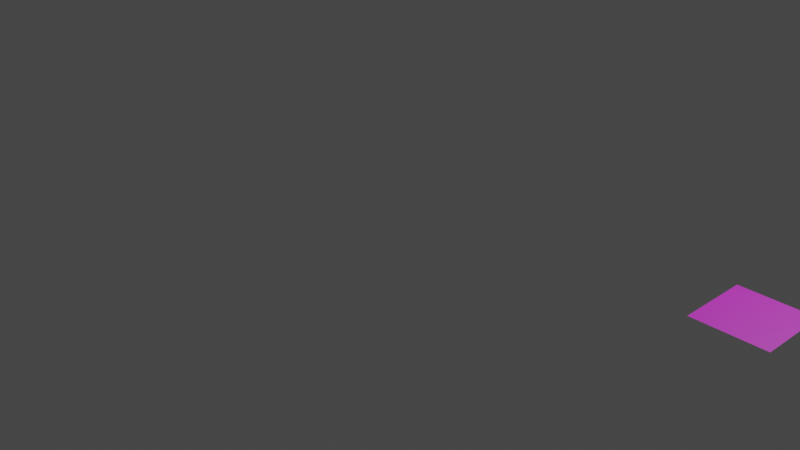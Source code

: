 # Source: shelf_wallpaper_simulation.blend  (saved by Blender 3.0.42; exported with 4.5.12 LTS)
import bpy
from mathutils import Matrix  # noqa: F401  (used for matrix-valued properties, if any)

bpy.ops.wm.read_factory_settings(use_empty=True)
scene = bpy.context.scene
scene.name = 'Scene'

# ---- collections
col_collection = bpy.data.collections.new('Collection'); scene.collection.children.link(col_collection)

# ---- images (referenced by path relative to the original .blend; pixels are not part of the script)
import os
ASSET_DIR = os.environ.get("B2B_ASSET_DIR", "")  # directory of the original .blend (textures are referenced by path, not embedded)
HERE = os.path.dirname(os.path.abspath(__file__))  # packed textures are extracted next to this script under _unpacked/

def load_image(name, relpath, width, height, colorspace="sRGB"):
    """Load a texture the original file referenced (path relative to the .blend, or extracted next to this script)."""
    p = next((c for c in (os.path.join(HERE, relpath), os.path.join(ASSET_DIR, relpath)) if relpath and os.path.exists(c)), "")
    if p:
        img = bpy.data.images.load(p, check_existing=True)
        img.name = name
    else:  # same state as the original file: an image datablock whose file is absent (Cycles renders it pink)
        img = bpy.data.images.new(name, width, height)
        img.source = "FILE"
        img.filepath = "//" + (relpath or name)
    img.colorspace_settings.name = colorspace
    return img
img_vihkiruusu_135_maripedia_png = load_image('Vihkiruusu_135_maripedia.png', 'Vihkiruusu_135_maripedia.png', 1024, 1024, 'sRGB')
img_black_wood_jpg = load_image('black_wood.jpg', 'black_wood.jpg', 1024, 1024, 'sRGB')

# ---- materials (node trees are filled in below, after node groups)
mat_vihkiruusu_135_maripedia_png = bpy.data.materials.new('Vihkiruusu_135_maripedia.png')
mat_vihkiruusu_135_maripedia_png.use_transparent_shadow = False
mat_material_0_002 = bpy.data.materials.new('material_0.002')
mat_material_0_002.use_transparent_shadow = False
mat_material_0_002.diffuse_color = (1.0, 1.0, 1.0, 1.0)
mat_edge_color000255_002 = bpy.data.materials.new('edge_color000255.002')
mat_edge_color000255_002.use_transparent_shadow = False
mat_edge_color000255_002.diffuse_color = (0.0, 0.0, 0.0, 1.0)
mat_black_wood = bpy.data.materials.new('black_wood')
mat_black_wood.use_transparent_shadow = False

# ---- material node trees
mat_vihkiruusu_135_maripedia_png.use_nodes = True; mat_vihkiruusu_135_maripedia_png.node_tree.nodes.clear()
_N = mat_vihkiruusu_135_maripedia_png.node_tree.nodes; _L = mat_vihkiruusu_135_maripedia_png.node_tree.links
n0 = _N.new('ShaderNodeOutputMaterial'); n0.name = 'Material Output'; n0.location = (374, 32)
n1 = _N.new('ShaderNodeBsdfPrincipled'); n1.name = 'Principled BSDF'; n1.location = (21, 365)
n1.distribution = 'GGX'
n1.subsurface_method = 'RANDOM_WALK_SKIN'
n1.inputs[3].default_value = 1.45
n1.inputs[27].default_value = (0.0, 0.0, 0.0, 1.0)
n1.inputs[28].default_value = 1.0
n2 = _N.new('ShaderNodeTexImage'); n2.name = 'Image Texture'; n2.location = (-458, 203)
n2.image = img_vihkiruusu_135_maripedia_png
_L.new(n2.outputs[0], n1.inputs[0])
_L.new(n1.outputs[0], n0.inputs[0])
n0.is_active_output = True
mat_material_0_002.use_nodes = True; mat_material_0_002.node_tree.nodes.clear()
_N = mat_material_0_002.node_tree.nodes; _L = mat_material_0_002.node_tree.links
n0 = _N.new('ShaderNodeBsdfPrincipled'); n0.name = 'Principled BSDF'; n0.location = (0, 300)
n0.distribution = 'GGX'
n0.subsurface_method = 'RANDOM_WALK_SKIN'
n0.inputs[0].default_value = (1.0, 1.0, 1.0, 1.0)
n0.inputs[3].default_value = 1.45
n0.inputs[13].default_value = 0.0
n0.inputs[27].default_value = (0.0, 0.0, 0.0, 1.0)
n0.inputs[28].default_value = 1.0
n1 = _N.new('ShaderNodeOutputMaterial'); n1.name = 'Material Output'; n1.location = (300, 300)
_L.new(n0.outputs[0], n1.inputs[0])
n1.is_active_output = True
mat_edge_color000255_002.use_nodes = True; mat_edge_color000255_002.node_tree.nodes.clear()
_N = mat_edge_color000255_002.node_tree.nodes; _L = mat_edge_color000255_002.node_tree.links
n0 = _N.new('ShaderNodeBsdfPrincipled'); n0.name = 'Principled BSDF'; n0.location = (0, 300)
n0.distribution = 'GGX'
n0.subsurface_method = 'RANDOM_WALK_SKIN'
n0.inputs[0].default_value = (0.0, 0.0, 0.0, 1.0)
n0.inputs[3].default_value = 1.45
n0.inputs[13].default_value = 0.0
n0.inputs[27].default_value = (0.0, 0.0, 0.0, 1.0)
n0.inputs[28].default_value = 1.0
n1 = _N.new('ShaderNodeOutputMaterial'); n1.name = 'Material Output'; n1.location = (300, 300)
_L.new(n0.outputs[0], n1.inputs[0])
n1.is_active_output = True
mat_black_wood.use_nodes = True; mat_black_wood.node_tree.nodes.clear()
_N = mat_black_wood.node_tree.nodes; _L = mat_black_wood.node_tree.links
n0 = _N.new('ShaderNodeBsdfPrincipled'); n0.name = 'Principled BSDF'; n0.location = (10, 300)
n0.distribution = 'GGX'
n0.subsurface_method = 'RANDOM_WALK_SKIN'
n0.inputs[3].default_value = 1.45
n0.inputs[27].default_value = (0.0, 0.0, 0.0, 1.0)
n0.inputs[28].default_value = 1.0
n1 = _N.new('ShaderNodeTexImage'); n1.name = 'Image Texture'; n1.location = (-500, 0)
n1.image = img_black_wood_jpg
n2 = _N.new('ShaderNodeOutputMaterial'); n2.name = 'Material Output'; n2.location = (300, 300)
_L.new(n0.outputs[0], n2.inputs[0])
_L.new(n1.outputs[0], n0.inputs[0])
n2.is_active_output = True

# ---- world
world_world = bpy.data.worlds.new('World'); scene.world = world_world
world_world.use_nodes = True; world_world.node_tree.nodes.clear()
_N = world_world.node_tree.nodes; _L = world_world.node_tree.links
n0 = _N.new('ShaderNodeOutputWorld'); n0.name = 'World Output'; n0.location = (300, 300)
n1 = _N.new('ShaderNodeBackground'); n1.name = 'Background'; n1.location = (10, 300)
n1.inputs[0].default_value = (0.05088, 0.05088, 0.05088, 1.0)
_L.new(n1.outputs[0], n0.inputs[0])
n0.is_active_output = True
world_world.color = (0.05088, 0.05088, 0.05088)
world_world.use_sun_shadow = False
world_world.sun_shadow_jitter_overblur = 0.0

# ---- cameras
cam_camera = bpy.data.cameras.new('Camera')
cam_camera.clip_end = 100.0
cam_camera.ortho_scale = 7.314

# ---- lights
light_light = bpy.data.lights.new('Light', 'POINT')
light_light.transmission_factor = 0.0
light_light.energy = 1000.0
light_light.shadow_soft_size = 0.1
light_light.shadow_maximum_resolution = 0.006
light_light.use_absolute_resolution = True

# ---- meshes
me_plane = bpy.data.meshes.new('Plane')
me_plane.from_pydata([(-0.3256, 2.98e-08, 0.0), (-0.1713, -0.09052, 0.0), (-0.1725, -0.4038, 0.0), (-0.475, -0.4014, 0.0), (-0.4738, -0.08932, 0.0)], [], [(0, 4, 3, 2, 1)])
_uv = me_plane.uv_layers.new(name='UVMap')
_uv.uv.foreach_set('vector', [0.3418, 1.0, 0.1565, 0.9107, 0.155, 0.5986, 0.5332, 0.5962, 0.5347, 0.9095])
me_plane.materials.append(mat_vihkiruusu_135_maripedia_png)
me_plane.use_remesh_fix_poles = True
me_plane.use_remesh_preserve_attributes = False
me_plane.update()
me_id141 = bpy.data.meshes.new('ID141')
me_id141.from_pydata([], [], [])
me_id141.materials.append(mat_material_0_002)
me_id141.materials.append(mat_edge_color000255_002)
me_id141.use_remesh_fix_poles = True
me_id141.use_remesh_preserve_attributes = False
me_id141.update()
me_id114 = bpy.data.meshes.new('ID114')
me_id114.from_pydata([(0.315, 12.4, 0.315), (2.953, 12.4, 0.315), (2.953, 15.04, 0.315), (0.315, 15.04, 0.315), (0.315, 12.4, 0.315), (2.953, 12.4, 0.315), (2.953, 15.04, 0.315), (0.315, 15.04, 0.315), (2.953, 12.4, 0.315), (0.315, 12.4, 0.315), (0.315, 12.4, 1.89), (2.953, 12.4, 1.89), (0.315, 12.4, 1.89), (2.953, 12.4, 1.89), (2.953, 15.04, 0.315), (2.953, 12.4, 0.315), (2.953, 12.4, 1.89), (2.953, 15.04, 1.89), (2.953, 15.04, 1.89), (0.315, 15.04, 0.315), (2.953, 15.04, 0.315), (2.953, 15.04, 1.89), (0.315, 15.04, 1.89), (0.315, 15.04, 1.89), (0.315, 12.4, 0.315), (0.315, 15.04, 0.315), (0.315, 15.04, 1.89), (0.315, 12.4, 1.89), (11.5, 9.291, 0.315), (8.858, 9.291, 0.315), (8.858, 6.811, 0.315), (11.5, 6.811, 0.315), (8.858, 9.291, 0.315), (11.5, 9.291, 0.315), (8.858, 6.811, 0.315), (11.5, 6.811, 0.315), (8.858, 9.291, 0.315), (11.5, 9.291, 0.315), (11.5, 9.291, 1.89), (8.858, 9.291, 1.89), (11.5, 9.291, 1.89), (8.858, 9.291, 1.89), (8.858, 6.811, 0.315), (8.858, 9.291, 0.315), (8.858, 9.291, 1.89), (8.858, 6.811, 1.89), (8.858, 6.811, 1.89), (11.5, 6.811, 0.315), (8.858, 6.811, 0.315), (8.858, 6.811, 1.89), (11.5, 6.811, 1.89), (11.5, 6.811, 1.89), (11.5, 9.291, 0.315), (11.5, 6.811, 0.315), (11.5, 6.811, 1.89), (11.5, 9.291, 1.89), (11.5, 12.09, 0.315), (8.858, 12.09, 0.315), (8.858, 9.606, 0.315), (11.5, 9.606, 0.315), (8.858, 12.09, 0.315), (11.5, 12.09, 0.315), (8.858, 9.606, 0.315), (11.5, 9.606, 0.315), (8.858, 12.09, 0.315), (11.5, 12.09, 0.315), (11.5, 12.09, 1.89), (8.858, 12.09, 1.89), (11.5, 12.09, 1.89), (8.858, 12.09, 1.89), (8.858, 9.606, 0.315), (8.858, 12.09, 0.315), (8.858, 12.09, 1.89), (8.858, 9.606, 1.89), (8.858, 9.606, 1.89), (11.5, 9.606, 0.315), (8.858, 9.606, 0.315), (8.858, 9.606, 1.89), (11.5, 9.606, 1.89), (11.5, 9.606, 1.89), (11.5, 12.09, 0.315), (11.5, 9.606, 0.315), (11.5, 9.606, 1.89), (11.5, 12.09, 1.89), (11.5, 12.4, 0.315), (11.5, 15.04, 0.315), (8.858, 15.04, 0.315), (8.858, 12.4, 0.315), (11.5, 12.4, 0.315), (11.5, 15.04, 0.315), (8.858, 15.04, 0.315), (8.858, 12.4, 0.315), (11.5, 15.04, 0.315), (11.5, 12.4, 0.315), (11.5, 12.4, 1.89), (11.5, 15.04, 1.89), (11.5, 12.4, 1.89), (11.5, 15.04, 1.89), (8.858, 15.04, 0.315), (11.5, 15.04, 0.315), (11.5, 15.04, 1.89), (8.858, 15.04, 1.89), (8.858, 15.04, 1.89), (8.858, 12.4, 0.315), (8.858, 15.04, 0.315), (8.858, 15.04, 1.89), (8.858, 12.4, 1.89), (8.858, 12.4, 1.89), (11.5, 12.4, 0.315), (8.858, 12.4, 0.315), (8.858, 12.4, 1.89), (11.5, 12.4, 1.89), (11.81, 15.35, 0.0), (-5.96e-08, 15.35, 0.0), (-5.96e-08, 15.35, 1.89), (11.81, 15.35, 1.89), (-5.96e-08, 3.543, 0.0), (-5.96e-08, 15.35, 0.0), (11.81, 15.35, 0.0), (11.81, 3.543, 0.0), (-5.96e-08, 3.543, 0.0), (11.81, 3.543, 0.0), (-5.96e-08, 3.543, 1.89), (11.81, 3.543, 1.89), (-5.96e-08, 3.543, 0.0), (11.81, 3.543, 0.0), (11.81, 3.543, 1.89), (0.315, 3.543, 1.89), (-5.96e-08, 3.543, 1.89), (0.315, 3.543, 1.89), (11.5, 6.496, 0.315), (8.858, 6.496, 0.315), (8.858, 3.858, 0.315), (11.5, 3.858, 0.315), (8.858, 6.496, 0.315), (11.5, 6.496, 0.315), (8.858, 3.858, 0.315), (11.5, 3.858, 0.315), (8.858, 6.496, 0.315), (11.5, 6.496, 0.315), (11.5, 6.496, 1.89), (8.858, 6.496, 1.89), (11.5, 6.496, 1.89), (8.858, 6.496, 1.89), (8.858, 3.858, 0.315), (8.858, 6.496, 0.315), (8.858, 6.496, 1.89), (8.858, 3.858, 1.89), (8.858, 3.858, 1.89), (11.5, 3.858, 0.315), (8.858, 3.858, 0.315), (8.858, 3.858, 1.89), (11.5, 3.858, 1.89), (11.5, 3.858, 1.89), (11.5, 6.496, 0.315), (11.5, 3.858, 0.315), (11.5, 3.858, 1.89), (11.5, 6.496, 1.89), (8.543, 9.606, 0.315), (8.543, 12.09, 0.315), (6.063, 12.09, 0.315), (6.063, 9.606, 0.315), (8.543, 12.09, 0.315), (8.543, 9.606, 0.315), (6.063, 12.09, 0.315), (6.063, 9.606, 0.315), (8.543, 12.09, 0.315), (8.543, 9.606, 0.315), (8.543, 9.606, 1.89), (8.543, 12.09, 1.89), (8.543, 9.606, 1.89), (8.543, 12.09, 1.89), (6.063, 12.09, 0.315), (8.543, 12.09, 0.315), (8.543, 12.09, 1.89), (6.063, 12.09, 1.89), (6.063, 12.09, 1.89), (6.063, 9.606, 0.315), (6.063, 12.09, 0.315), (6.063, 12.09, 1.89), (6.063, 9.606, 1.89), (6.063, 9.606, 1.89), (8.543, 9.606, 0.315), (6.063, 9.606, 0.315), (6.063, 9.606, 1.89), (8.543, 9.606, 1.89), (2.953, 3.858, 0.315), (2.953, 6.496, 0.315), (0.315, 6.496, 0.315), (0.315, 3.858, 0.315), (2.953, 6.496, 0.315), (2.953, 3.858, 0.315), (0.315, 6.496, 0.315), (0.315, 3.858, 0.315), (2.953, 6.496, 0.315), (2.953, 3.858, 0.315), (2.953, 3.858, 1.89), (2.953, 6.496, 1.89), (2.953, 3.858, 1.89), (2.953, 6.496, 1.89), (0.315, 6.496, 0.315), (2.953, 6.496, 0.315), (2.953, 6.496, 1.89), (0.315, 6.496, 1.89), (0.315, 6.496, 1.89), (0.315, 3.858, 0.315), (0.315, 6.496, 0.315), (0.315, 6.496, 1.89), (0.315, 3.858, 1.89), (0.315, 3.858, 1.89), (2.953, 3.858, 0.315), (0.315, 3.858, 0.315), (0.315, 3.858, 1.89), (2.953, 3.858, 1.89), (5.748, 6.811, 0.315), (5.748, 9.291, 0.315), (3.268, 9.291, 0.315), (3.268, 6.811, 0.315), (5.748, 9.291, 0.315), (5.748, 6.811, 0.315), (3.268, 9.291, 0.315), (3.268, 6.811, 0.315), (5.748, 9.291, 0.315), (5.748, 6.811, 0.315), (5.748, 6.811, 1.89), (5.748, 9.291, 1.89), (5.748, 6.811, 1.89), (5.748, 9.291, 1.89), (3.268, 9.291, 0.315), (5.748, 9.291, 0.315), (5.748, 9.291, 1.89), (3.268, 9.291, 1.89), (3.268, 9.291, 1.89), (3.268, 6.811, 0.315), (3.268, 9.291, 0.315), (3.268, 9.291, 1.89), (3.268, 6.811, 1.89), (3.268, 6.811, 1.89), (5.748, 6.811, 0.315), (3.268, 6.811, 0.315), (3.268, 6.811, 1.89), (5.748, 6.811, 1.89), (8.543, 9.291, 0.315), (6.063, 9.291, 0.315), (6.063, 6.811, 0.315), (8.543, 6.811, 0.315), (6.063, 9.291, 0.315), (8.543, 9.291, 0.315), (6.063, 6.811, 0.315), (8.543, 6.811, 0.315), (6.063, 9.291, 0.315), (8.543, 9.291, 0.315), (8.543, 9.291, 1.89), (6.063, 9.291, 1.89), (8.543, 9.291, 1.89), (6.063, 9.291, 1.89), (6.063, 6.811, 0.315), (6.063, 9.291, 0.315), (6.063, 9.291, 1.89), (6.063, 6.811, 1.89), (6.063, 6.811, 1.89), (8.543, 6.811, 0.315), (6.063, 6.811, 0.315), (6.063, 6.811, 1.89), (8.543, 6.811, 1.89), (8.543, 6.811, 1.89), (8.543, 9.291, 0.315), (8.543, 6.811, 0.315), (8.543, 6.811, 1.89), (8.543, 9.291, 1.89), (8.543, 6.496, 0.315), (6.063, 6.496, 0.315), (6.063, 3.858, 0.315), (8.543, 3.858, 0.315), (6.063, 6.496, 0.315), (8.543, 6.496, 0.315), (6.063, 3.858, 0.315), (8.543, 3.858, 0.315), (6.063, 6.496, 0.315), (8.543, 6.496, 0.315), (8.543, 6.496, 1.89), (6.063, 6.496, 1.89), (8.543, 6.496, 1.89), (6.063, 6.496, 1.89), (6.063, 3.858, 0.315), (6.063, 6.496, 0.315), (6.063, 6.496, 1.89), (6.063, 3.858, 1.89), (6.063, 3.858, 1.89), (8.543, 3.858, 0.315), (6.063, 3.858, 0.315), (6.063, 3.858, 1.89), (8.543, 3.858, 1.89), (8.543, 3.858, 1.89), (8.543, 6.496, 0.315), (8.543, 3.858, 0.315), (8.543, 3.858, 1.89), (8.543, 6.496, 1.89), (0.315, 9.606, 0.315), (2.953, 9.606, 0.315), (2.953, 12.09, 0.315), (0.315, 12.09, 0.315), (0.315, 9.606, 0.315), (2.953, 9.606, 0.315), (2.953, 12.09, 0.315), (0.315, 12.09, 0.315), (2.953, 9.606, 0.315), (0.315, 9.606, 0.315), (0.315, 9.606, 1.89), (2.953, 9.606, 1.89), (0.315, 9.606, 1.89), (2.953, 9.606, 1.89), (2.953, 12.09, 0.315), (2.953, 9.606, 0.315), (2.953, 9.606, 1.89), (2.953, 12.09, 1.89), (2.953, 12.09, 1.89), (0.315, 12.09, 0.315), (2.953, 12.09, 0.315), (2.953, 12.09, 1.89), (0.315, 12.09, 1.89), (0.315, 12.09, 1.89), (0.315, 9.606, 0.315), (0.315, 12.09, 0.315), (0.315, 12.09, 1.89), (0.315, 9.606, 1.89), (5.748, 6.496, 0.315), (3.268, 6.496, 0.315), (3.268, 3.858, 0.315), (5.748, 3.858, 0.315), (3.268, 6.496, 0.315), (5.748, 6.496, 0.315), (3.268, 3.858, 0.315), (5.748, 3.858, 0.315), (3.268, 6.496, 0.315), (5.748, 6.496, 0.315), (5.748, 6.496, 1.89), (3.268, 6.496, 1.89), (5.748, 6.496, 1.89), (3.268, 6.496, 1.89), (3.268, 3.858, 0.315), (3.268, 6.496, 0.315), (3.268, 6.496, 1.89), (3.268, 3.858, 1.89), (3.268, 3.858, 1.89), (5.748, 3.858, 0.315), (3.268, 3.858, 0.315), (3.268, 3.858, 1.89), (5.748, 3.858, 1.89), (5.748, 3.858, 1.89), (5.748, 6.496, 0.315), (5.748, 3.858, 0.315), (5.748, 3.858, 1.89), (5.748, 6.496, 1.89), (0.315, 6.811, 0.315), (2.953, 6.811, 0.315), (2.953, 9.291, 0.315), (0.315, 9.291, 0.315), (0.315, 6.811, 0.315), (2.953, 6.811, 0.315), (2.953, 9.291, 0.315), (0.315, 9.291, 0.315), (2.953, 6.811, 0.315), (0.315, 6.811, 0.315), (0.315, 6.811, 1.89), (2.953, 6.811, 1.89), (0.315, 6.811, 1.89), (2.953, 6.811, 1.89), (2.953, 9.291, 0.315), (2.953, 6.811, 0.315), (2.953, 6.811, 1.89), (2.953, 9.291, 1.89), (2.953, 9.291, 1.89), (0.315, 9.291, 0.315), (2.953, 9.291, 0.315), (2.953, 9.291, 1.89), (0.315, 9.291, 1.89), (0.315, 9.291, 1.89), (0.315, 6.811, 0.315), (0.315, 9.291, 0.315), (0.315, 9.291, 1.89), (0.315, 6.811, 1.89), (3.268, 9.606, 0.315), (5.748, 9.606, 0.315), (5.748, 12.09, 0.315), (3.268, 12.09, 0.315), (3.268, 9.606, 0.315), (5.748, 9.606, 0.315), (5.748, 12.09, 0.315), (3.268, 12.09, 0.315), (5.748, 9.606, 0.315), (3.268, 9.606, 0.315), (3.268, 9.606, 1.89), (5.748, 9.606, 1.89), (3.268, 9.606, 1.89), (5.748, 9.606, 1.89), (5.748, 12.09, 0.315), (5.748, 9.606, 0.315), (5.748, 9.606, 1.89), (5.748, 12.09, 1.89), (5.748, 12.09, 1.89), (3.268, 12.09, 0.315), (5.748, 12.09, 0.315), (5.748, 12.09, 1.89), (3.268, 12.09, 1.89), (3.268, 12.09, 1.89), (3.268, 9.606, 0.315), (3.268, 12.09, 0.315), (3.268, 12.09, 1.89), (3.268, 9.606, 1.89), (8.543, 15.04, 0.315), (6.063, 15.04, 0.315), (6.063, 12.4, 0.315), (8.543, 12.4, 0.315), (8.543, 15.04, 0.315), (6.063, 15.04, 0.315), (6.063, 12.4, 0.315), (8.543, 12.4, 0.315), (6.063, 15.04, 0.315), (8.543, 15.04, 0.315), (8.543, 15.04, 1.89), (6.063, 15.04, 1.89), (8.543, 15.04, 1.89), (6.063, 15.04, 1.89), (6.063, 12.4, 0.315), (6.063, 15.04, 0.315), (6.063, 15.04, 1.89), (6.063, 12.4, 1.89), (6.063, 12.4, 1.89), (8.543, 12.4, 0.315), (6.063, 12.4, 0.315), (6.063, 12.4, 1.89), (8.543, 12.4, 1.89), (8.543, 12.4, 1.89), (8.543, 15.04, 0.315), (8.543, 12.4, 0.315), (8.543, 12.4, 1.89), (8.543, 15.04, 1.89), (3.268, 12.4, 0.315), (5.748, 12.4, 0.315), (5.748, 15.04, 0.315), (3.268, 15.04, 0.315), (3.268, 12.4, 0.315), (5.748, 12.4, 0.315), (5.748, 15.04, 0.315), (3.268, 15.04, 0.315), (5.748, 12.4, 0.315), (3.268, 12.4, 0.315), (3.268, 12.4, 1.89), (5.748, 12.4, 1.89), (3.268, 12.4, 1.89), (5.748, 12.4, 1.89), (5.748, 15.04, 0.315), (5.748, 12.4, 0.315), (5.748, 12.4, 1.89), (5.748, 15.04, 1.89), (5.748, 15.04, 1.89), (3.268, 15.04, 0.315), (5.748, 15.04, 0.315), (5.748, 15.04, 1.89), (3.268, 15.04, 1.89), (3.268, 15.04, 1.89), (3.268, 12.4, 0.315), (3.268, 15.04, 0.315), (3.268, 15.04, 1.89), (3.268, 12.4, 1.89)], [(4, 5), (6, 5), (6, 7), (7, 4), (4, 12), (12, 13), (5, 13), (13, 18), (6, 18), (18, 23), (7, 23), (23, 12), (32, 33), (32, 34), (34, 35), (35, 33), (33, 40), (41, 40), (32, 41), (41, 46), (34, 46), (46, 51), (35, 51), (51, 40), (60, 61), (60, 62), (62, 63), (63, 61), (61, 68), (69, 68), (60, 69), (69, 74), (62, 74), (79, 74), (63, 79), (79, 68), (88, 89), (89, 90), (90, 91), (91, 88), (88, 96), (96, 97), (89, 97), (97, 102), (90, 102), (102, 107), (91, 107), (107, 96), (112, 113), (113, 114), (115, 114), (112, 115), (113, 120), (121, 112), (120, 121), (120, 122), (114, 122), (123, 115), (121, 123), (129, 123), (122, 129), (134, 135), (134, 136), (136, 137), (137, 135), (135, 142), (142, 143), (134, 143), (143, 148), (136, 148), (148, 153), (137, 153), (153, 142), (162, 163), (164, 162), (164, 165), (165, 163), (163, 170), (170, 171), (162, 171), (176, 171), (164, 176), (181, 176), (165, 181), (170, 181), (190, 191), (192, 190), (192, 193), (193, 191), (191, 198), (198, 199), (190, 199), (199, 204), (192, 204), (204, 209), (193, 209), (209, 198), (218, 219), (220, 218), (220, 221), (221, 219), (219, 226), (227, 226), (218, 227), (232, 227), (220, 232), (232, 237), (221, 237), (237, 226), (246, 247), (246, 248), (248, 249), (247, 249), (247, 254), (255, 254), (246, 255), (260, 255), (248, 260), (260, 265), (249, 265), (265, 254), (274, 275), (274, 276), (276, 277), (275, 277), (275, 282), (282, 283), (274, 283), (288, 283), (276, 288), (288, 293), (277, 293), (293, 282), (302, 303), (304, 303), (305, 304), (305, 302), (302, 310), (311, 310), (303, 311), (311, 316), (304, 316), (321, 316), (305, 321), (321, 310), (330, 331), (330, 332), (332, 333), (331, 333), (331, 338), (338, 339), (330, 339), (339, 344), (332, 344), (344, 349), (333, 349), (338, 349), (358, 359), (360, 359), (361, 360), (361, 358), (358, 366), (366, 367), (359, 367), (367, 372), (360, 372), (377, 372), (361, 377), (377, 366), (386, 387), (388, 387), (389, 388), (389, 386), (386, 394), (395, 394), (387, 395), (400, 395), (388, 400), (405, 400), (389, 405), (405, 394), (414, 415), (415, 416), (416, 417), (414, 417), (414, 422), (422, 423), (415, 423), (428, 423), (416, 428), (433, 428), (417, 433), (433, 422), (442, 443), (444, 443), (444, 445), (445, 442), (442, 450), (451, 450), (443, 451), (456, 451), (444, 456), (456, 461), (445, 461), (461, 450)], [(0, 1, 2, 3), (8, 9, 10, 11), (14, 15, 16, 17), (19, 20, 21, 22), (24, 25, 26, 27), (28, 29, 30, 31), (36, 37, 38, 39), (42, 43, 44, 45), (47, 48, 49, 50), (52, 53, 54, 55), (56, 57, 58, 59), (64, 65, 66, 67), (70, 71, 72, 73), (75, 76, 77, 78), (80, 81, 82, 83), (84, 85, 86, 87), (92, 93, 94, 95), (98, 99, 100, 101), (103, 104, 105, 106), (108, 109, 110, 111), (116, 117, 118, 119), (124, 125, 126, 127, 128), (130, 131, 132, 133), (138, 139, 140, 141), (144, 145, 146, 147), (149, 150, 151, 152), (154, 155, 156, 157), (158, 159, 160, 161), (166, 167, 168, 169), (172, 173, 174, 175), (177, 178, 179, 180), (182, 183, 184, 185), (186, 187, 188, 189), (194, 195, 196, 197), (200, 201, 202, 203), (205, 206, 207, 208), (210, 211, 212, 213), (214, 215, 216, 217), (222, 223, 224, 225), (228, 229, 230, 231), (233, 234, 235, 236), (238, 239, 240, 241), (242, 243, 244, 245), (250, 251, 252, 253), (256, 257, 258, 259), (261, 262, 263, 264), (266, 267, 268, 269), (270, 271, 272, 273), (278, 279, 280, 281), (284, 285, 286, 287), (289, 290, 291, 292), (294, 295, 296, 297), (298, 299, 300, 301), (306, 307, 308, 309), (312, 313, 314, 315), (317, 318, 319, 320), (322, 323, 324, 325), (326, 327, 328, 329), (334, 335, 336, 337), (340, 341, 342, 343), (345, 346, 347, 348), (350, 351, 352, 353), (354, 355, 356, 357), (362, 363, 364, 365), (368, 369, 370, 371), (373, 374, 375, 376), (378, 379, 380, 381), (382, 383, 384, 385), (390, 391, 392, 393), (396, 397, 398, 399), (401, 402, 403, 404), (406, 407, 408, 409), (410, 411, 412, 413), (418, 419, 420, 421), (424, 425, 426, 427), (429, 430, 431, 432), (434, 435, 436, 437), (438, 439, 440, 441), (446, 447, 448, 449), (452, 453, 454, 455), (457, 458, 459, 460), (462, 463, 464, 465)])
_uv = me_id114.uv_layers.new(name='UVMap')
_uv.uv.foreach_set('vector', [0.1008, 0.4511, 0.1008, 0.5519, 0.0, 0.5519, 0.0, 0.4511, 0.6992, 0.6466, 0.6992, 0.7474, 0.6391, 0.7474, 0.6391, 0.6466, 0.09474, 0.6466, 0.1955, 0.6466, 0.1955, 0.7068, 0.09474, 0.7068, 0.7594, 0.5519, 0.7594, 0.6526, 0.6992, 0.6526, 0.6992, 0.5519, 0.8195, 0.5519, 0.8195, 0.6526, 0.7594, 0.6526, 0.7594, 0.5519, 0.5038, 0.5519, 0.6045, 0.5519, 0.6045, 0.6466, 0.5038, 0.6466, 0.8602, 0.1008, 0.8602, 0.2015, 0.8, 0.2015, 0.8, 0.1008, 0.9805, 0.2902, 0.9805, 0.385, 0.9203, 0.385, 0.9203, 0.2902, 0.3023, 0.8135, 0.403, 0.8135, 0.403, 0.8737, 0.3023, 0.8737, 0.6045, 0.9083, 0.6992, 0.9083, 0.6992, 0.9684, 0.6045, 0.9684, 0.2015, 0.5519, 0.3023, 0.5519, 0.3023, 0.6466, 0.2015, 0.6466, 0.8602, 0.2015, 0.8602, 0.3023, 0.8, 0.3023, 0.8, 0.2015, 0.06015, 0.8421, 0.06015, 0.9368, 2.277e-08, 0.9368, 0.0, 0.8421, 0.7594, 0.7534, 0.7594, 0.6526, 0.8195, 0.6526, 0.8195, 0.7534, 0.8195, 0.5459, 0.8195, 0.4511, 0.8797, 0.4511, 0.8797, 0.5459, 0.403, 0.4511, 0.403, 0.5519, 0.3023, 0.5519, 0.3023, 0.4511, 0.8, 0.3023, 0.8, 0.403, 0.7399, 0.403, 0.7399, 0.3023, 0.8602, 0.3023, 0.8602, 0.403, 0.8, 0.403, 0.8, 0.3023, 0.06015, 0.7414, 0.06015, 0.8421, 0.0, 0.8421, 0.0, 0.7414, 0.6391, 0.8481, 0.6391, 0.7474, 0.6992, 0.7474, 0.6992, 0.8481, 0.4511, 0.4511, 7.285e-08, 0.4511, 0.0, 3.643e-08, 0.4511, 0.0, 0.5233, 6.198e-10, 0.5233, 0.4511, 0.4511, 0.4511, 0.4511, 0.01203, 0.4511, 0.0, 0.2015, 0.5519, 0.2015, 0.4511, 0.3023, 0.4511, 0.3023, 0.5519, 0.5038, 0.8556, 0.403, 0.8556, 0.403, 0.7955, 0.5038, 0.7955, 0.6045, 0.7669, 0.5038, 0.7669, 0.5038, 0.7068, 0.6045, 0.7068, 0.1955, 0.8075, 0.2962, 0.8075, 0.2962, 0.8677, 0.1955, 0.8677, 0.403, 0.8135, 0.3023, 0.8135, 0.3023, 0.7534, 0.403, 0.7534, 0.6932, 0.4511, 0.6932, 0.5459, 0.5985, 0.5459, 0.5985, 0.4511, 0.8602, 0.1955, 0.8602, 0.1008, 0.9203, 0.1008, 0.9203, 0.1955, 0.9398, 0.5459, 0.9398, 0.6406, 0.8797, 0.6406, 0.8797, 0.5459, 0.5038, 0.8872, 0.5985, 0.8872, 0.5985, 0.9474, 0.5038, 0.9474, 0.8602, 0.385, 0.8602, 0.2902, 0.9203, 0.2902, 0.9203, 0.385, 0.1008, 0.5519, 0.1008, 0.4511, 0.2015, 0.4511, 0.2015, 0.5519, 0.6992, 0.7534, 0.8, 0.7534, 0.8, 0.8135, 0.6992, 0.8135, 0.1955, 0.8271, 0.09474, 0.8271, 0.09474, 0.7669, 0.1955, 0.7669, 0.6045, 0.7068, 0.5038, 0.7068, 0.5038, 0.6466, 0.6045, 0.6466, 0.7594, 0.6526, 0.7594, 0.7534, 0.6992, 0.7534, 0.6992, 0.6526, 0.403, 0.7353, 0.403, 0.6406, 0.4977, 0.6406, 0.4977, 0.7353, 0.9549, 0.8481, 0.9549, 0.9429, 0.8947, 0.9429, 0.8947, 0.8481, 0.1895, 0.8872, 0.09474, 0.8872, 0.09474, 0.8271, 0.1895, 0.8271, 0.9805, 0.1955, 0.9805, 0.2902, 0.9203, 0.2902, 0.9203, 0.1955, 0.8, 0.8481, 0.8, 0.7534, 0.8602, 0.7534, 0.8602, 0.8481, 0.0, 0.7414, 0.0, 0.6466, 0.09474, 0.6466, 0.09474, 0.7414, 0.397, 0.9338, 0.3023, 0.9338, 0.3023, 0.8737, 0.397, 0.8737, 0.9805, 0.7534, 0.9805, 0.8481, 0.9203, 0.8481, 0.9203, 0.7534, 0.8797, 0.6526, 0.8797, 0.7474, 0.8195, 0.7474, 0.8195, 0.6526, 0.9805, 0.1008, 0.9805, 0.1955, 0.9203, 0.1955, 0.9203, 0.1008, 0.0, 0.6466, 0.0, 0.5519, 0.1008, 0.5519, 0.1008, 0.6466, 0.9549, 0.4451, 0.8602, 0.4451, 0.8602, 0.385, 0.9549, 0.385, 0.2962, 0.7068, 0.1955, 0.7068, 0.1955, 0.6466, 0.2962, 0.6466, 0.9398, 0.6526, 0.9398, 0.7474, 0.8797, 0.7474, 0.8797, 0.6526, 0.7399, 0.2015, 0.7399, 0.1008, 0.8, 0.1008, 0.8, 0.2015, 0.5038, 0.5459, 0.403, 0.5459, 0.403, 0.4511, 0.5038, 0.4511, 0.6992, 0.5519, 0.6992, 0.4511, 0.7594, 0.4511, 0.7594, 0.5519, 0.8602, 0.2902, 0.8602, 0.1955, 0.9203, 0.1955, 0.9203, 0.2902, 0.09474, 0.7068, 0.1955, 0.7068, 0.1955, 0.7669, 0.09474, 0.7669, 0.1955, 0.8677, 0.2902, 0.8677, 0.2902, 0.9278, 0.1955, 0.9278, 0.5038, 0.4511, 0.5985, 0.4511, 0.5985, 0.5519, 0.5038, 0.5519, 0.8797, 0.5459, 0.8797, 0.4511, 0.9398, 0.4511, 0.9398, 0.5459, 0.6045, 0.8271, 0.5038, 0.8271, 0.5038, 0.7669, 0.6045, 0.7669, 0.9203, 1.821e-08, 0.9203, 0.09474, 0.8602, 0.09474, 0.8602, 0.0, 0.5038, 0.7955, 0.403, 0.7955, 0.403, 0.7353, 0.5038, 0.7353, 0.397, 0.5519, 0.397, 0.6526, 0.3023, 0.6526, 0.3023, 0.5519, 0.3023, 0.7534, 0.3023, 0.6526, 0.3624, 0.6526, 0.3624, 0.7534, 0.9805, 1.821e-08, 0.9805, 0.09474, 0.9203, 0.09474, 0.9203, 0.0, 0.8, 0.0, 0.8, 0.1008, 0.7399, 0.1008, 0.7399, 1.138e-09, 1.0, 0.4511, 1.0, 0.5459, 0.9398, 0.5459, 0.9398, 0.4511, 0.6992, 0.5519, 0.6992, 0.6466, 0.6045, 0.6466, 0.6045, 0.5519, 0.4977, 0.9158, 0.403, 0.9158, 0.403, 0.8556, 0.4977, 0.8556, 0.8195, 0.6406, 0.8195, 0.5459, 0.8797, 0.5459, 0.8797, 0.6406, 0.5985, 0.8872, 0.5038, 0.8872, 0.5038, 0.8271, 0.5985, 0.8271, 0.9203, 0.7534, 0.9203, 0.8481, 0.8602, 0.8481, 0.8602, 0.7534, 0.403, 0.6406, 0.403, 0.5459, 0.5038, 0.5459, 0.5038, 0.6406, 0.1895, 0.9474, 0.09474, 0.9474, 0.09474, 0.8872, 0.1895, 0.8872, 0.8195, 0.4511, 0.8195, 0.5519, 0.7594, 0.5519, 0.7594, 0.4511, 0.7594, 0.8135, 0.7594, 0.9083, 0.6992, 0.9083, 0.6992, 0.8135, 0.8, 0.2015, 0.8, 0.3023, 0.7399, 0.3023, 0.7399, 0.2015, 0.2015, 0.5519, 0.2015, 0.6466, 0.1008, 0.6466, 0.1008, 0.5519, 0.6992, 0.9083, 0.6045, 0.9083, 0.6045, 0.8481, 0.6992, 0.8481, 0.2556, 0.7068, 0.2556, 0.8075, 0.1955, 0.8075, 0.1955, 0.7068, 0.8947, 0.9083, 0.8, 0.9083, 0.8, 0.8481, 0.8947, 0.8481, 0.8602, 0.0, 0.8602, 0.1008, 0.8, 0.1008, 0.8, 0.0])
me_id114.materials.append(mat_black_wood)
me_id114.use_remesh_fix_poles = True
me_id114.use_remesh_preserve_attributes = False
me_id114.update()
me_id4 = bpy.data.meshes.new('ID4')
me_id4.from_pydata([(5.748, 5.777, 0.0), (5.748, 3.296, 0.0), (6.063, 3.296, 0.0), (6.063, 5.777, 0.0), (5.748, 5.777, 0.0), (5.748, 3.296, 0.0), (6.063, 3.296, 0.0), (6.063, 5.777, 0.0), (6.063, 2.981, 0.0), (3.268, 3.296, 0.0), (3.268, 2.981, 0.0), (5.748, 2.981, 0.0), (6.063, 2.981, 0.0), (3.268, 3.296, 0.0), (3.268, 2.981, 0.0), (5.748, 2.981, 0.0), (3.268, 5.777, 0.0), (6.063, 6.092, 0.0), (5.748, 6.092, 0.0), (3.268, 6.092, 0.0), (3.268, 5.777, 0.0), (6.063, 6.092, 0.0), (5.748, 6.092, 0.0), (3.268, 6.092, 0.0), (8.543, 2.981, 0.0), (8.543, 3.296, 0.0), (8.543, 2.981, 0.0), (8.543, 3.296, 0.0), (2.953, 3.296, 0.0), (2.953, 2.981, 0.0), (2.953, 3.296, 0.0), (2.953, 2.981, 0.0), (2.953, 0.3436, 0.0), (0.315, 0.3436, 0.0), (0.0, 0.02869, 0.0), (0.315, 0.02869, 0.0), (11.81, 0.02869, 0.0), (11.81, 11.84, 0.0), (0.0, 11.84, 0.0), (0.315, 11.52, 0.0), (2.953, 11.52, 0.0), (2.953, 8.887, 0.0), (3.268, 8.887, 0.0), (3.268, 11.52, 0.0), (5.748, 11.52, 0.0), (5.748, 8.887, 0.0), (6.063, 8.887, 0.0), (6.063, 11.52, 0.0), (8.543, 11.52, 0.0), (8.543, 8.887, 0.0), (8.858, 8.887, 0.0), (8.858, 11.52, 0.0), (11.5, 11.52, 0.0), (11.5, 8.887, 0.0), (11.5, 8.572, 0.0), (11.5, 6.092, 0.0), (11.5, 5.777, 0.0), (11.5, 3.296, 0.0), (11.5, 2.981, 0.0), (11.5, 0.3436, 0.0), (8.858, 0.3436, 0.0), (8.858, 2.981, 0.0), (8.543, 2.981, 0.0), (8.543, 0.3436, 0.0), (6.063, 0.3436, 0.0), (6.063, 2.981, 0.0), (5.748, 2.981, 0.0), (5.748, 0.3436, 0.0), (3.268, 0.3436, 0.0), (3.268, 2.981, 0.0), (2.953, 2.981, 0.0), (0.315, 0.3436, 0.0), (2.953, 0.3436, 0.0), (0.0, 0.02869, 0.0), (0.315, 0.02869, 0.0), (11.81, 0.02869, 0.0), (11.81, 11.84, 0.0), (0.0, 11.84, 0.0), (0.315, 11.52, 0.0), (2.953, 11.52, 0.0), (2.953, 8.887, 0.0), (3.268, 8.887, 0.0), (3.268, 11.52, 0.0), (5.748, 11.52, 0.0), (5.748, 8.887, 0.0), (6.063, 8.887, 0.0), (6.063, 11.52, 0.0), (8.543, 11.52, 0.0), (8.543, 8.887, 0.0), (8.858, 8.887, 0.0), (8.858, 11.52, 0.0), (11.5, 11.52, 0.0), (11.5, 8.887, 0.0), (11.5, 8.572, 0.0), (11.5, 6.092, 0.0), (11.5, 5.777, 0.0), (11.5, 3.296, 0.0), (11.5, 2.981, 0.0), (11.5, 0.3436, 0.0), (8.858, 0.3436, 0.0), (8.858, 2.981, 0.0), (8.543, 0.3436, 0.0), (6.063, 0.3436, 0.0), (5.748, 0.3436, 0.0), (3.268, 0.3436, 0.0), (8.543, 5.777, 0.0), (8.543, 6.092, 0.0), (8.543, 5.777, 0.0), (8.543, 6.092, 0.0), (6.063, 8.572, 0.0), (5.748, 8.572, 0.0), (5.748, 8.572, 0.0), (6.063, 8.572, 0.0), (2.953, 6.092, 0.0), (2.953, 5.777, 0.0), (2.953, 6.092, 0.0), (2.953, 5.777, 0.0), (8.858, 2.981, 0.0), (8.858, 3.296, 0.0), (8.858, 3.296, 0.0), (0.315, 2.981, 0.0), (0.315, 3.296, 0.0), (0.315, 2.981, 0.0), (0.315, 3.296, 0.0), (0.0, 11.84, 0.0), (0.0, 0.02869, 0.0), (0.315, 0.3436, 0.0), (0.315, 5.777, 0.0), (0.315, 6.092, 0.0), (0.315, 8.572, 0.0), (0.315, 8.887, 0.0), (0.315, 11.52, 0.0), (0.315, 5.777, 0.0), (0.315, 6.092, 0.0), (0.315, 8.572, 0.0), (0.315, 8.887, 0.0), (2.953, 8.572, 0.0), (3.268, 8.572, 0.0), (3.268, 8.887, 0.0), (2.953, 8.887, 0.0), (3.268, 8.572, 0.0), (2.953, 8.572, 0.0), (6.063, 8.887, 0.0), (5.748, 8.887, 0.0), (8.543, 8.572, 0.0), (8.858, 6.092, 0.0), (8.858, 8.572, 0.0), (8.858, 8.887, 0.0), (8.543, 8.887, 0.0), (8.543, 8.572, 0.0), (8.858, 6.092, 0.0), (8.858, 8.572, 0.0), (11.5, 8.572, 0.0), (11.5, 8.887, 0.0), (8.858, 5.777, 0.0), (11.5, 5.777, 0.0), (11.5, 6.092, 0.0), (8.858, 5.777, 0.0), (11.5, 2.981, 0.0), (11.5, 3.296, 0.0), (-2.359, 1.077, 1.192e-06), (5.906, -3.882, 0.0), (5.906, -3.515, 0.0), (-2.197, 1.347, 1.192e-06), (14.01, 1.347, 0.0), (5.906, -3.515, 0.0), (5.906, -3.882, 0.0), (14.17, 1.077, 0.0)], [(4, 5), (5, 6), (6, 7), (4, 7), (12, 6), (13, 5), (13, 14), (15, 14), (12, 15), (20, 4), (7, 21), (21, 22), (22, 23), (23, 20), (26, 12), (26, 27), (6, 27), (30, 13), (31, 30), (14, 31), (71, 72), (71, 73), (73, 74), (74, 75), (75, 76), (76, 77), (78, 77), (79, 78), (80, 79), (81, 80), (82, 81), (83, 82), (83, 84), (85, 84), (85, 86), (87, 86), (88, 87), (89, 88), (90, 89), (91, 90), (92, 91), (93, 92), (94, 93), (95, 94), (96, 95), (97, 96), (98, 97), (99, 98), (100, 99), (100, 26), (101, 26), (102, 101), (102, 12), (15, 103), (104, 103), (14, 104), (72, 31), (7, 107), (107, 108), (108, 21), (111, 112), (111, 22), (21, 112), (23, 115), (116, 115), (116, 20), (119, 100), (27, 119), (20, 13), (30, 116), (31, 122), (123, 30), (123, 122), (77, 73), (122, 71), (132, 123), (133, 132), (134, 133), (135, 134), (78, 135), (140, 141), (81, 140), (141, 80), (111, 84), (112, 85), (108, 149), (150, 108), (151, 150), (89, 151), (149, 88), (151, 93), (89, 92), (157, 95), (94, 150), (150, 157), (97, 100), (119, 96), (107, 157), (140, 23), (115, 141), (132, 116), (115, 133), (27, 107), (157, 119), (134, 141), (135, 80), (140, 111), (84, 81), (112, 149), (88, 85)], [(0, 1, 2, 3), (8, 2, 1, 9, 10, 11), (16, 0, 3, 17, 18, 19), (8, 24, 25, 2), (9, 28, 29, 10), (32, 33, 34, 35, 36, 37, 38, 39, 40, 41, 42, 43, 44, 45, 46, 47, 48, 49, 50, 51, 52, 53, 54, 55, 56, 57, 58, 59, 60, 61, 62, 63, 64, 65, 66, 67, 68, 69, 70), (3, 105, 106, 17), (109, 110, 18, 17), (19, 113, 114, 16), (117, 118, 25, 24), (28, 9, 16, 114), (120, 29, 28, 121), (124, 125, 126, 120, 121, 127, 128, 129, 130, 131), (136, 137, 138, 139), (142, 143, 110, 109), (144, 106, 145, 146, 147, 148), (146, 152, 153, 147), (154, 155, 156, 145), (117, 158, 159, 118), (106, 105, 154, 145), (113, 19, 137, 136), (127, 114, 113, 128), (105, 25, 118, 154), (129, 136, 139, 130), (137, 110, 143, 138), (109, 144, 148, 142), (160, 161, 162, 163), (164, 165, 166, 167)])
_uv = me_id4.uv_layers.new(name='UVMap')
_uv.uv.foreach_set('vector', [0.3511, 0.7517, 0.3511, 0.8168, 0.341, 0.8168, 0.341, 0.7517, 0.341, 0.825, 0.341, 0.8168, 0.3511, 0.8168, 0.4306, 0.8168, 0.4306, 0.825, 0.3511, 0.825, 0.4306, 0.7517, 0.3511, 0.7517, 0.341, 0.7517, 0.341, 0.7435, 0.3511, 0.7435, 0.4306, 0.7435, 0.341, 0.825, 0.2616, 0.825, 0.2616, 0.8168, 0.341, 0.8168, 0.4306, 0.8168, 0.4406, 0.8168, 0.4406, 0.825, 0.4306, 0.825, 0.4406, 0.8942, 0.5251, 0.8942, 0.5352, 0.9024, 0.5251, 0.9024, 0.1569, 0.9024, 0.1569, 0.5928, 0.5352, 0.5928, 0.5251, 0.601, 0.4406, 0.601, 0.4406, 0.6702, 0.4306, 0.6702, 0.4306, 0.601, 0.3511, 0.601, 0.3511, 0.6702, 0.341, 0.6702, 0.341, 0.601, 0.2616, 0.601, 0.2616, 0.6702, 0.2515, 0.6702, 0.2515, 0.601, 0.167, 0.601, 0.167, 0.6702, 0.167, 0.6784, 0.167, 0.7435, 0.167, 0.7517, 0.167, 0.8168, 0.167, 0.825, 0.167, 0.8942, 0.2515, 0.8942, 0.2515, 0.825, 0.2616, 0.825, 0.2616, 0.8942, 0.341, 0.8942, 0.341, 0.825, 0.3511, 0.825, 0.3511, 0.8942, 0.4306, 0.8942, 0.4306, 0.825, 0.4406, 0.825, 0.341, 0.7517, 0.2616, 0.7517, 0.2616, 0.7435, 0.341, 0.7435, 0.341, 0.6784, 0.3511, 0.6784, 0.3511, 0.7435, 0.341, 0.7435, 0.4306, 0.7435, 0.4406, 0.7435, 0.4406, 0.7517, 0.4306, 0.7517, 0.2515, 0.825, 0.2515, 0.8168, 0.2616, 0.8168, 0.2616, 0.825, 0.4406, 0.8168, 0.4306, 0.8168, 0.4306, 0.7517, 0.4406, 0.7517, 0.5251, 0.825, 0.4406, 0.825, 0.4406, 0.8168, 0.5251, 0.8168, 0.5352, 0.5928, 0.5352, 0.9024, 0.5251, 0.8942, 0.5251, 0.825, 0.5251, 0.8168, 0.5251, 0.7517, 0.5251, 0.7435, 0.5251, 0.6784, 0.5251, 0.6702, 0.5251, 0.601, 0.4406, 0.6784, 0.4306, 0.6784, 0.4306, 0.6702, 0.4406, 0.6702, 0.341, 0.6702, 0.3511, 0.6702, 0.3511, 0.6784, 0.341, 0.6784, 0.2616, 0.6784, 0.2616, 0.7435, 0.2515, 0.7435, 0.2515, 0.6784, 0.2515, 0.6702, 0.2616, 0.6702, 0.2515, 0.6784, 0.167, 0.6784, 0.167, 0.6702, 0.2515, 0.6702, 0.2515, 0.7517, 0.167, 0.7517, 0.167, 0.7435, 0.2515, 0.7435, 0.2515, 0.825, 0.167, 0.825, 0.167, 0.8168, 0.2515, 0.8168, 0.2616, 0.7435, 0.2616, 0.7517, 0.2515, 0.7517, 0.2515, 0.7435, 0.4406, 0.7435, 0.4306, 0.7435, 0.4306, 0.6784, 0.4406, 0.6784, 0.5251, 0.7517, 0.4406, 0.7517, 0.4406, 0.7435, 0.5251, 0.7435, 0.2616, 0.7517, 0.2616, 0.8168, 0.2515, 0.8168, 0.2515, 0.7517, 0.5251, 0.6784, 0.4406, 0.6784, 0.4406, 0.6702, 0.5251, 0.6702, 0.4306, 0.6784, 0.3511, 0.6784, 0.3511, 0.6702, 0.4306, 0.6702, 0.341, 0.6784, 0.2616, 0.6784, 0.2616, 0.6702, 0.341, 0.6702, 0.6492, 0.8598, 0.3442, 1.006, 0.3442, 0.9954, 0.6433, 0.8518, 0.04509, 0.8518, 0.3442, 0.9954, 0.3442, 1.006, 0.0391, 0.8598])
me_id4.materials.append(mat_vihkiruusu_135_maripedia_png)
me_id4.use_remesh_fix_poles = True
me_id4.use_remesh_preserve_attributes = False
me_id4.update()
me_id14 = bpy.data.meshes.new('ID14')
me_id14.from_pydata([(0.315, 5.551e-17, 0.0), (0.315, 0.02869, 0.0)], [(1, 0)], [])
me_id14.materials.append(mat_edge_color000255_002)
me_id14.use_remesh_fix_poles = True
me_id14.use_remesh_preserve_attributes = False
me_id14.update()
me_id121 = bpy.data.meshes.new('ID121')
me_id121.from_pydata([(8.102, 5.229, 0.0), (8.102, 5.229, 1.89), (8.264, 4.959, 1.89), (8.264, 4.959, 0.0), (8.102, 5.229, 1.89), (8.102, 5.229, 0.0), (8.264, 4.959, 1.89), (8.264, 4.959, 0.0), (0.0, 0.3673, 0.0), (0.0, 0.3673, 1.89), (8.102, 5.229, 1.89), (8.102, 5.229, 0.0), (0.0, 0.3673, 0.0), (0.0, 0.3673, 1.89), (0.0, 0.0, 1.89), (0.0, 0.0, 0.0), (0.0, 0.3673, 0.0), (8.102, 5.229, 0.0), (8.264, 4.959, 0.0), (0.0, 0.0, 0.0)], [(4, 5), (4, 6), (6, 7), (5, 7), (12, 13), (13, 4), (5, 12), (13, 14), (14, 6), (15, 14), (7, 15), (12, 15)], [(0, 1, 2, 3), (8, 9, 10, 11), (16, 17, 18, 19)])
_uv = me_id121.uv_layers.new(name='UVMap')
_uv.uv.foreach_set('vector', [0.4902, 2.857e-09, 0.4902, 0.1961, 0.4575, 0.1961, 0.4575, 0.0, 0.3922, 0.9804, 0.1961, 0.9804, 0.1961, 0.0, 0.3922, 0.0, 0.4248, 0.01961, 0.4248, 1.0, 0.3922, 1.0, 0.3922, 0.0])
me_id121.materials.append(mat_black_wood)
me_id121.use_remesh_fix_poles = True
me_id121.use_remesh_preserve_attributes = False
me_id121.update()
me_id128 = bpy.data.meshes.new('ID128')
me_id128.from_pydata([(8.264, 4.959, 0.0), (8.264, 4.959, 1.89), (8.102, 5.229, 1.89), (8.102, 5.229, 0.0), (8.102, 5.229, 1.89), (8.102, 5.229, 0.0), (8.264, 4.959, 1.89), (8.264, 4.959, 0.0), (8.102, 5.229, 0.0), (8.102, 5.229, 1.89), (0.0, 0.3673, 1.89), (0.0, 0.3673, 0.0), (0.0, 0.3673, 0.0), (0.0, 0.3673, 1.89), (0.0, 0.0, 1.89), (0.0, 0.0, 0.0), (0.0, 0.0, 0.0), (8.264, 4.959, 0.0), (8.102, 5.229, 0.0), (0.0, 0.3673, 0.0)], [(4, 5), (4, 6), (6, 7), (5, 7), (12, 13), (13, 4), (5, 12), (13, 14), (14, 6), (15, 14), (7, 15), (12, 15)], [(0, 1, 2, 3), (8, 9, 10, 11), (16, 17, 18, 19)])
_uv = me_id128.uv_layers.new(name='UVMap')
_uv.uv.foreach_set('vector', [0.4902, 2.857e-09, 0.4902, 0.1961, 0.4575, 0.1961, 0.4575, 0.0, 0.3922, 0.9804, 0.1961, 0.9804, 0.1961, 0.0, 0.3922, 0.0, 0.4248, 1.0, 0.4248, 0.0, 0.4575, 0.0, 0.4575, 0.9804])
me_id128.materials.append(mat_black_wood)
me_id128.use_remesh_fix_poles = True
me_id128.use_remesh_preserve_attributes = False
me_id128.update()
me_id135 = bpy.data.meshes.new('ID135')
me_id135.from_pydata([(0.0, 3.543, 0.0), (5.906, 0.0, 0.0), (5.906, 0.0, 0.315), (0.0, 3.543, 0.315), (5.906, 0.0, 0.0), (0.0, 3.543, 0.0), (5.906, 0.0, 0.315), (0.0, 3.543, 0.315), (5.906, 0.0, 0.0), (0.0, 3.543, 0.0), (11.81, 3.543, 0.0), (11.81, 3.543, 0.0), (5.906, 0.0, 0.0), (11.81, 3.543, 0.0), (11.81, 3.543, 0.315), (5.906, 0.0, 0.315), (11.81, 3.543, 0.315), (0.0, 3.543, 0.315), (5.906, 0.0, 0.315), (11.81, 3.543, 0.315), (11.81, 3.543, 0.0), (0.0, 3.543, 0.0), (0.0, 3.543, 0.315), (11.81, 3.543, 0.315)], [(4, 5), (4, 6), (6, 7), (5, 7), (5, 11), (11, 4), (11, 16), (16, 6), (7, 16)], [(0, 1, 2, 3), (8, 9, 10), (12, 13, 14, 15), (17, 18, 19), (20, 21, 22, 23)])
_uv = me_id135.uv_layers.new(name='UVMap')
_uv.uv.foreach_set('vector', [0.9204, 0.6857, 0.5172, 0.9277, 0.5172, 0.9277, 0.9204, 0.6857, 0.5172, 0.9277, 0.9204, 0.6857, 0.114, 0.6857, 0.5172, 0.9277, 0.114, 0.6857, 0.114, 0.6857, 0.5172, 0.9277, 0.9204, 0.6857, 0.5172, 0.9277, 0.114, 0.6857, 0.114, 0.6857, 0.9204, 0.6857, 0.9204, 0.6857, 0.114, 0.6857])
me_id135.materials.append(mat_black_wood)
me_id135.use_remesh_fix_poles = True
me_id135.use_remesh_preserve_attributes = False
me_id135.update()
me_plane_001 = bpy.data.meshes.new('Plane.001')
me_plane_001.from_pydata([(-0.5398, -1.0, 0.0), (-0.5398, 2.98e-08, 0.0), (2.98e-08, -1.0, 0.0), (1.49e-08, 2.98e-08, 0.0), (1.49e-08, 2.98e-08, 0.0)], [], [(0, 2, 3, 1)])
_uv = me_plane_001.uv_layers.new(name='UVMap')
_uv.uv.foreach_set('vector', [0.07401, 0.0, 0.7488, 0.0, 0.7488, 1.0, 0.07401, 1.0])
me_plane_001.materials.append(mat_vihkiruusu_135_maripedia_png)
me_plane_001.use_remesh_fix_poles = True
me_plane_001.use_remesh_preserve_attributes = False
me_plane_001.update()
me_id141_002 = bpy.data.meshes.new('ID141.002')
me_id141_002.from_pydata([(-7.819, 21.1, 0.0), (-7.819, 13.23, 0.0), (-28.57, 13.23, 0.0), (-28.57, 21.1, 0.0)], [], [(0, 1, 2, 3)])
me_id141_002.materials.append(mat_material_0_002)
me_id141_002.materials.append(mat_edge_color000255_002)
me_id141_002.use_remesh_fix_poles = True
me_id141_002.use_remesh_preserve_attributes = False
me_id141_002.update()
me_plane_002 = bpy.data.meshes.new('Plane.002')
me_plane_002.from_pydata([(-0.5, -0.5, 0.0), (0.5, -0.5, 0.0), (-0.5, 0.5, 0.0), (0.5, 0.5, 0.0)], [], [(0, 1, 3, 2)])
_uv = me_plane_002.uv_layers.new(name='UVMap')
_uv.uv.foreach_set('vector', [0.0, 0.0, 1.0, 0.0, 1.0, 1.0, 0.0, 1.0])
me_plane_002.materials.append(mat_black_wood)
me_plane_002.use_remesh_fix_poles = True
me_plane_002.use_remesh_preserve_attributes = False
me_plane_002.update()
me_id114_001 = bpy.data.meshes.new('ID114.001')
me_id114_001.from_pydata([(11.81, 15.35, 0.0), (-5.96e-08, 15.35, 0.0), (-5.96e-08, 15.35, 1.89), (11.81, 15.35, 1.89), (-5.96e-08, 15.35, 0.0), (-5.96e-08, 3.543, 0.0), (-5.96e-08, 3.543, 1.89), (-5.96e-08, 15.35, 1.89), (11.81, 3.543, 0.0), (11.81, 15.35, 0.0), (11.81, 15.35, 1.89), (11.81, 3.543, 1.89)], [], [(0, 1, 2, 3), (4, 5, 6, 7), (8, 9, 10, 11)])
_uv = me_id114_001.uv_layers.new(name='UVMap')
_uv.uv.foreach_set('vector', [0.7636, 0.8997, 0.7636, 0.5895, 0.8247, 0.5895, 0.8247, 0.8997, 0.8247, 0.5892, 0.8247, 0.8989, 0.7628, 0.8989, 0.7628, 0.5892, 0.7636, 0.8997, 0.7636, 0.5895, 0.8246, 0.5895, 0.8246, 0.8997])
me_id114_001.materials.append(mat_vihkiruusu_135_maripedia_png)
me_id114_001.use_remesh_fix_poles = True
me_id114_001.use_remesh_preserve_attributes = False
me_id114_001.update()
me_id121_001 = bpy.data.meshes.new('ID121.001')
me_id121_001.from_pydata([(0.0, 0.0, 1.89), (0.0, 0.0, 0.0), (8.264, 4.959, 0.0), (8.264, 4.959, 1.89)], [], [(0, 1, 2, 3)])
_uv = me_id121_001.uv_layers.new(name='UVMap')
_uv.uv.foreach_set('vector', [0.5973, 0.8095, 0.535, 0.8095, 0.535, 0.5556, 0.5973, 0.5556])
me_id121_001.materials.append(mat_vihkiruusu_135_maripedia_png)
me_id121_001.use_remesh_fix_poles = True
me_id121_001.use_remesh_preserve_attributes = False
me_id121_001.update()
me_id128_001 = bpy.data.meshes.new('ID128.001')
me_id128_001.from_pydata([(8.264, 4.959, 1.89), (8.264, 4.959, 0.0), (0.0, 0.0, 0.0), (0.0, 0.0, 1.89)], [], [(0, 1, 2, 3)])
_uv = me_id128_001.uv_layers.new(name='UVMap')
_uv.uv.foreach_set('vector', [0.5989, 0.672, 0.5367, 0.672, 0.5367, 0.9259, 0.5989, 0.9259])
me_id128_001.materials.append(mat_vihkiruusu_135_maripedia_png)
me_id128_001.use_remesh_fix_poles = True
me_id128_001.use_remesh_preserve_attributes = False
me_id128_001.update()

# ---- objects
ob_light = bpy.data.objects.new('Light', light_light)
ob_camera = bpy.data.objects.new('Camera', cam_camera)
ob_image_plane_vihkiruusu_135_maripedia_png = bpy.data.objects.new('Image Plane Vihkiruusu_135_maripedia.png', me_plane)
ob_sketchup = bpy.data.objects.new('SketchUp', me_id141)
ob_group_0_016 = bpy.data.objects.new('group_0.016', me_id114)
ob_group_1 = bpy.data.objects.new('group_1', me_id4)
ob_group_1_001 = bpy.data.objects.new('group_1.001', me_id14)
ob_group_2 = bpy.data.objects.new('group_2', me_id121)
ob_group_3 = bpy.data.objects.new('group_3', me_id128)
ob_group_4 = bpy.data.objects.new('group_4', me_id135)
ob_image_plane_vihkiruusu_135_maripedia_png_001 = bpy.data.objects.new('Image Plane Vihkiruusu_135_maripedia.png.001', me_plane_001)
ob_sketchup_002 = bpy.data.objects.new('SketchUp.002', me_id141_002)
ob_image_plane_black_wood_jpg = bpy.data.objects.new('Image Plane black_wood.jpg', me_plane_002)
ob_group_0_017 = bpy.data.objects.new('group_0.017', me_id114_001)
ob_group_2_001 = bpy.data.objects.new('group_2.001', me_id121_001)
ob_group_3_001 = bpy.data.objects.new('group_3.001', me_id128_001)

# ---- transforms, parenting, visibility, modifiers, constraints
ob_light.location = (1.712, -5.902, -3.809)
ob_light.rotation_euler = (-0.7412, 1.871, 3.329)
ob_light.lock_rotations_4d = False
ob_light.empty_display_type = 'ARROWS'
ob_light.color = (0.0, 0.0, 0.0, 0.0)
ob_light.lineart.crease_threshold = 0.0
ob_camera.location = (-1.739, -3.117, 5.333)
ob_camera.rotation_euler = (-0.4615, 0.8149, 3.142)
ob_camera.lock_rotations_4d = False
ob_camera.empty_display_type = 'ARROWS'
ob_camera.color = (0.0, 0.0, 0.0, 0.0)
ob_camera.display_type = 'WIRE'
ob_camera.lineart.crease_threshold = 0.0
ob_image_plane_vihkiruusu_135_maripedia_png.parent = ob_group_0_016
ob_image_plane_vihkiruusu_135_maripedia_png.matrix_parent_inverse = Matrix(((-39.37, -1.283e-05, 0.0, -0.8364), (1.283e-05, -39.37, -0.0, 9.106), (0.0, 0.0, 39.37, -0.0), (-0.0, 0.0, -0.0, 1.0)))
ob_image_plane_vihkiruusu_135_maripedia_png.location = (0.1435, 0.2364, 0.01071)
ob_image_plane_vihkiruusu_135_maripedia_png.rotation_euler = (0.0, -0.0, 6.517e-07)
ob_image_plane_vihkiruusu_135_maripedia_png.scale = (0.9729, 0.9729, 0.1946)
ob_sketchup.location = (-0.02124, 1.841, 1.506)
ob_sketchup.rotation_euler = (-1.571, 3.258e-07, 3.142)
ob_sketchup.scale = (0.0254, 0.0254, 0.0254)
ob_group_0_016.parent = ob_sketchup
ob_group_0_016.location = (-6.637, 44.12, 72.41)
ob_group_1.parent = ob_group_0_016
ob_group_1.matrix_parent_inverse = Matrix(((-39.37, -1.283e-05, 0.0, -0.8364), (1.283e-05, -39.37, -0.0, 9.106), (0.0, 0.0, 39.37, -0.0), (-0.0, 0.0, -0.0, 1.0)))
ob_group_1.location = (-0.02124, 0.142, 0.048)
ob_group_1.rotation_euler = (0.0, 0.0, -3.142)
ob_group_1.scale = (0.0254, 0.0254, 0.0254)
ob_group_1_001.parent = ob_group_0_016
ob_group_1_001.matrix_parent_inverse = Matrix(((-39.37, -1.283e-05, 0.0, -0.8364), (1.283e-05, -39.37, -0.0, 9.106), (0.0, 0.0, 39.37, -0.0), (-0.0, 0.0, -0.0, 1.0)))
ob_group_1_001.location = (-0.02124, 0.142, 0.048)
ob_group_1_001.rotation_euler = (0.0, 0.0, -3.142)
ob_group_1_001.scale = (0.0254, 0.0254, 0.0254)
ob_group_2.parent = ob_group_0_016
ob_group_2.matrix_parent_inverse = Matrix(((-39.37, -1.283e-05, 0.0, -0.8364), (1.283e-05, -39.37, -0.0, 9.106), (0.0, 0.0, 39.37, -0.0), (-0.0, 0.0, -0.0, 1.0)))
ob_group_2.location = (-0.1712, 0.2406, 0.0)
ob_group_2.rotation_euler = (0.0, 0.0, -3.142)
ob_group_2.scale = (0.0254, 0.0254, 0.0254)
ob_group_3.parent = ob_group_0_016
ob_group_3.matrix_parent_inverse = Matrix(((-39.37, -1.283e-05, 0.0, -0.8364), (1.283e-05, -39.37, -0.0, 9.106), (0.0, 0.0, 39.37, -0.0), (-0.0, 0.0, -0.0, 1.0)))
ob_group_3.location = (-0.1712, 0.2406, 0.0)
ob_group_3.rotation_euler = (8.742e-08, -3.142, 3.258e-07)
ob_group_3.scale = (-0.0254, -0.0254, -0.0254)
ob_group_4.parent = ob_group_0_016
ob_group_4.matrix_parent_inverse = Matrix(((-39.37, -1.283e-05, 0.0, -0.8364), (1.283e-05, -39.37, -0.0, 9.106), (0.0, 0.0, 39.37, -0.0), (-0.0, 0.0, -0.0, 1.0)))
ob_group_4.location = (-0.02124, 0.2313, 0.0)
ob_group_4.rotation_euler = (0.0, 0.0, -3.142)
ob_group_4.scale = (0.0254, 0.0254, 0.0254)
ob_image_plane_vihkiruusu_135_maripedia_png_001.location = (-0.3879, -0.008834, 0.3903)
ob_image_plane_vihkiruusu_135_maripedia_png_001.rotation_euler = (1.571, -6.517e-07, 6.283)
ob_image_plane_vihkiruusu_135_maripedia_png_001.scale = (0.9729, 0.9729, 0.1946)
ob_sketchup_002.location = (-1.11, 0.001874, 0.976)
ob_sketchup_002.rotation_euler = (-1.571, 3.258e-07, 3.142)
ob_sketchup_002.scale = (0.0254, 0.0254, 0.0254)
ob_image_plane_black_wood_jpg.location = (0.7193, 0.02217, 0.3773)
ob_image_plane_black_wood_jpg.rotation_euler = (1.571, -0.0, 0.0)
ob_image_plane_black_wood_jpg.scale = (0.5, 0.5, 1.0)
ob_group_0_017.parent = ob_sketchup
ob_group_0_017.location = (-6.637, 44.12, 72.41)
ob_group_2_001.parent = ob_group_0_016
ob_group_2_001.matrix_parent_inverse = Matrix(((-39.37, -1.283e-05, 0.0, -0.8364), (1.283e-05, -39.37, -0.0, 9.106), (0.0, 0.0, 39.37, -0.0), (-0.0, 0.0, -0.0, 1.0)))
ob_group_2_001.location = (-0.1712, 0.2406, 0.0)
ob_group_2_001.rotation_euler = (0.0, 0.0, -3.142)
ob_group_2_001.scale = (0.0254, 0.0254, 0.0254)
ob_group_3_001.parent = ob_group_0_016
ob_group_3_001.matrix_parent_inverse = Matrix(((-39.37, -1.283e-05, 0.0, -0.8364), (1.283e-05, -39.37, -0.0, 9.106), (0.0, 0.0, 39.37, -0.0), (-0.0, 0.0, -0.0, 1.0)))
ob_group_3_001.location = (-0.1712, 0.2406, 0.0)
ob_group_3_001.rotation_euler = (8.742e-08, -3.142, 3.258e-07)
ob_group_3_001.scale = (-0.0254, -0.0254, -0.0254)

# ---- collection membership
col_collection.objects.link(ob_light)
col_collection.objects.link(ob_camera)
col_collection.objects.link(ob_image_plane_vihkiruusu_135_maripedia_png)
col_collection.objects.link(ob_sketchup)
col_collection.objects.link(ob_group_0_016)
col_collection.objects.link(ob_group_1)
col_collection.objects.link(ob_group_1_001)
col_collection.objects.link(ob_group_2)
col_collection.objects.link(ob_group_3)
col_collection.objects.link(ob_group_4)
col_collection.objects.link(ob_image_plane_vihkiruusu_135_maripedia_png_001)
col_collection.objects.link(ob_sketchup_002)
col_collection.objects.link(ob_image_plane_black_wood_jpg)
col_collection.objects.link(ob_group_0_017)
col_collection.objects.link(ob_group_2_001)
col_collection.objects.link(ob_group_3_001)

# ---- scene / render settings (as saved in the file)
scene.camera = ob_camera
scene.frame_start = 1; scene.frame_end = 250; scene.frame_set(1)
scene.render.engine = 'BLENDER_EEVEE_NEXT'
scene.cycles.sampling_pattern = 'TABULATED_SOBOL'
scene.cycles.use_light_tree = False
scene.view_settings.view_transform = 'Filmic'
bpy.context.view_layer.update()
